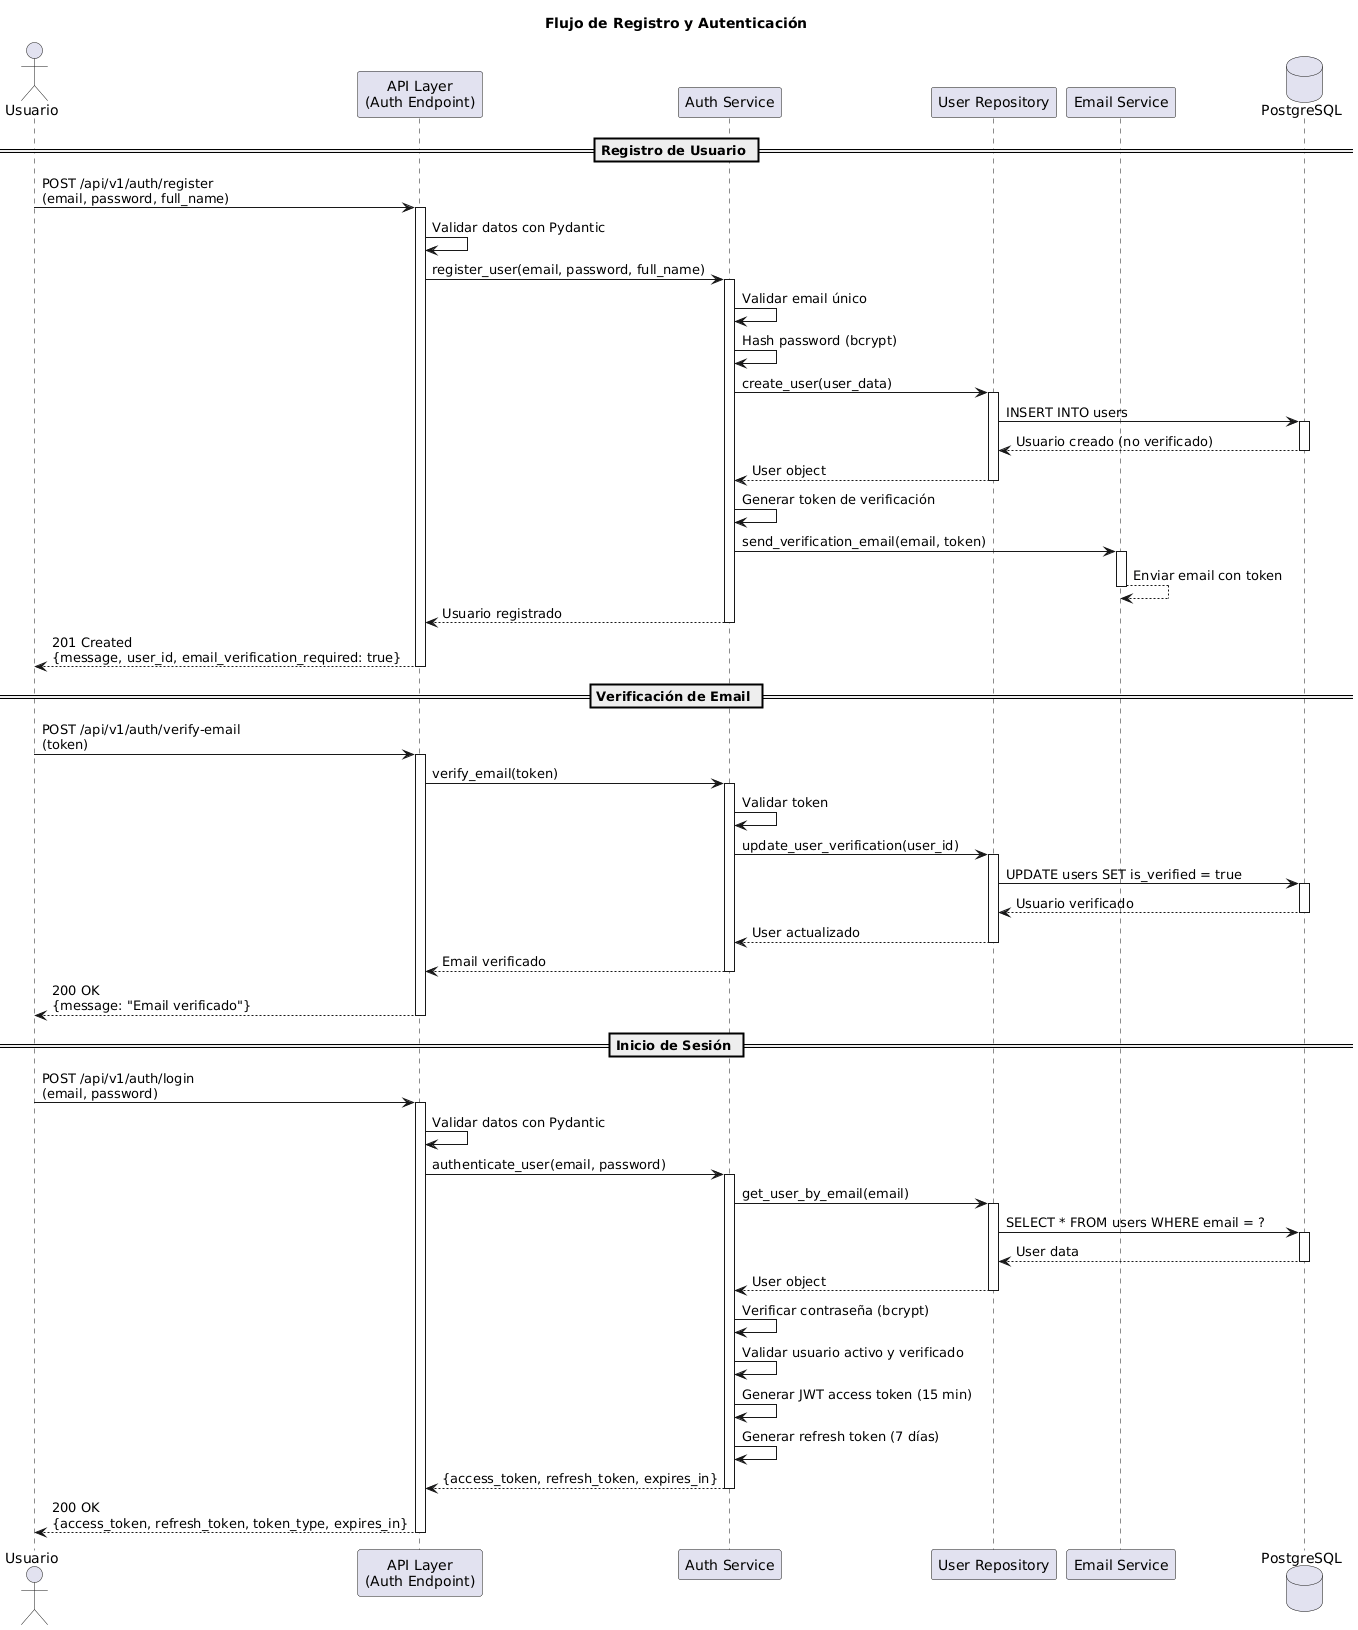

The diagram above was rendered by PlantUML. Its source (embedded in the PNG):
@startuml
title Flujo de Registro y Autenticación

actor Usuario as user
participant "API Layer\n(Auth Endpoint)" as api
participant "Auth Service" as auth_service
participant "User Repository" as user_repo
participant "Email Service" as email_service
database "PostgreSQL" as db

== Registro de Usuario ==
user -> api: POST /api/v1/auth/register\n(email, password, full_name)
activate api
api -> api: Validar datos con Pydantic
api -> auth_service: register_user(email, password, full_name)
activate auth_service

auth_service -> auth_service: Validar email único
auth_service -> auth_service: Hash password (bcrypt)
auth_service -> user_repo: create_user(user_data)
activate user_repo

user_repo -> db: INSERT INTO users
activate db
db --> user_repo: Usuario creado (no verificado)
deactivate db
user_repo --> auth_service: User object
deactivate user_repo

auth_service -> auth_service: Generar token de verificación
auth_service -> email_service: send_verification_email(email, token)
activate email_service
email_service --> email_service: Enviar email con token
deactivate email_service

auth_service --> api: Usuario registrado
deactivate auth_service
api --> user: 201 Created\n{message, user_id, email_verification_required: true}
deactivate api

== Verificación de Email ==
user -> api: POST /api/v1/auth/verify-email\n(token)
activate api
api -> auth_service: verify_email(token)
activate auth_service

auth_service -> auth_service: Validar token
auth_service -> user_repo: update_user_verification(user_id)
activate user_repo

user_repo -> db: UPDATE users SET is_verified = true
activate db
db --> user_repo: Usuario verificado
deactivate db
user_repo --> auth_service: User actualizado
deactivate user_repo

auth_service --> api: Email verificado
deactivate auth_service
api --> user: 200 OK\n{message: "Email verificado"}
deactivate api

== Inicio de Sesión ==
user -> api: POST /api/v1/auth/login\n(email, password)
activate api
api -> api: Validar datos con Pydantic
api -> auth_service: authenticate_user(email, password)
activate auth_service

auth_service -> user_repo: get_user_by_email(email)
activate user_repo
user_repo -> db: SELECT * FROM users WHERE email = ?
activate db
db --> user_repo: User data
deactivate db
user_repo --> auth_service: User object
deactivate user_repo

auth_service -> auth_service: Verificar contraseña (bcrypt)
auth_service -> auth_service: Validar usuario activo y verificado
auth_service -> auth_service: Generar JWT access token (15 min)
auth_service -> auth_service: Generar refresh token (7 días)
auth_service --> api: {access_token, refresh_token, expires_in}
deactivate auth_service

api --> user: 200 OK\n{access_token, refresh_token, token_type, expires_in}
deactivate api
@enduml